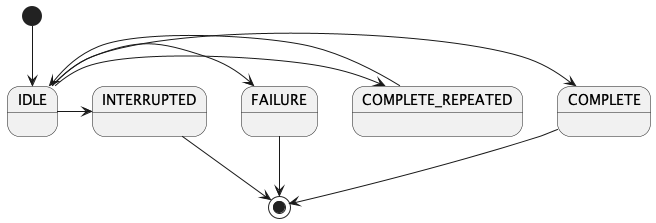

The diagram above was rendered by PlantUML. Its source (embedded in the PNG):
@startuml
[*] --> IDLE
IDLE -> COMPLETE
IDLE -> COMPLETE_REPEATED
COMPLETE_REPEATED -> IDLE
IDLE -> FAILURE
IDLE -> INTERRUPTED
FAILURE --> [*]
INTERRUPTED --> [*]
COMPLETE --> [*]
@enduml